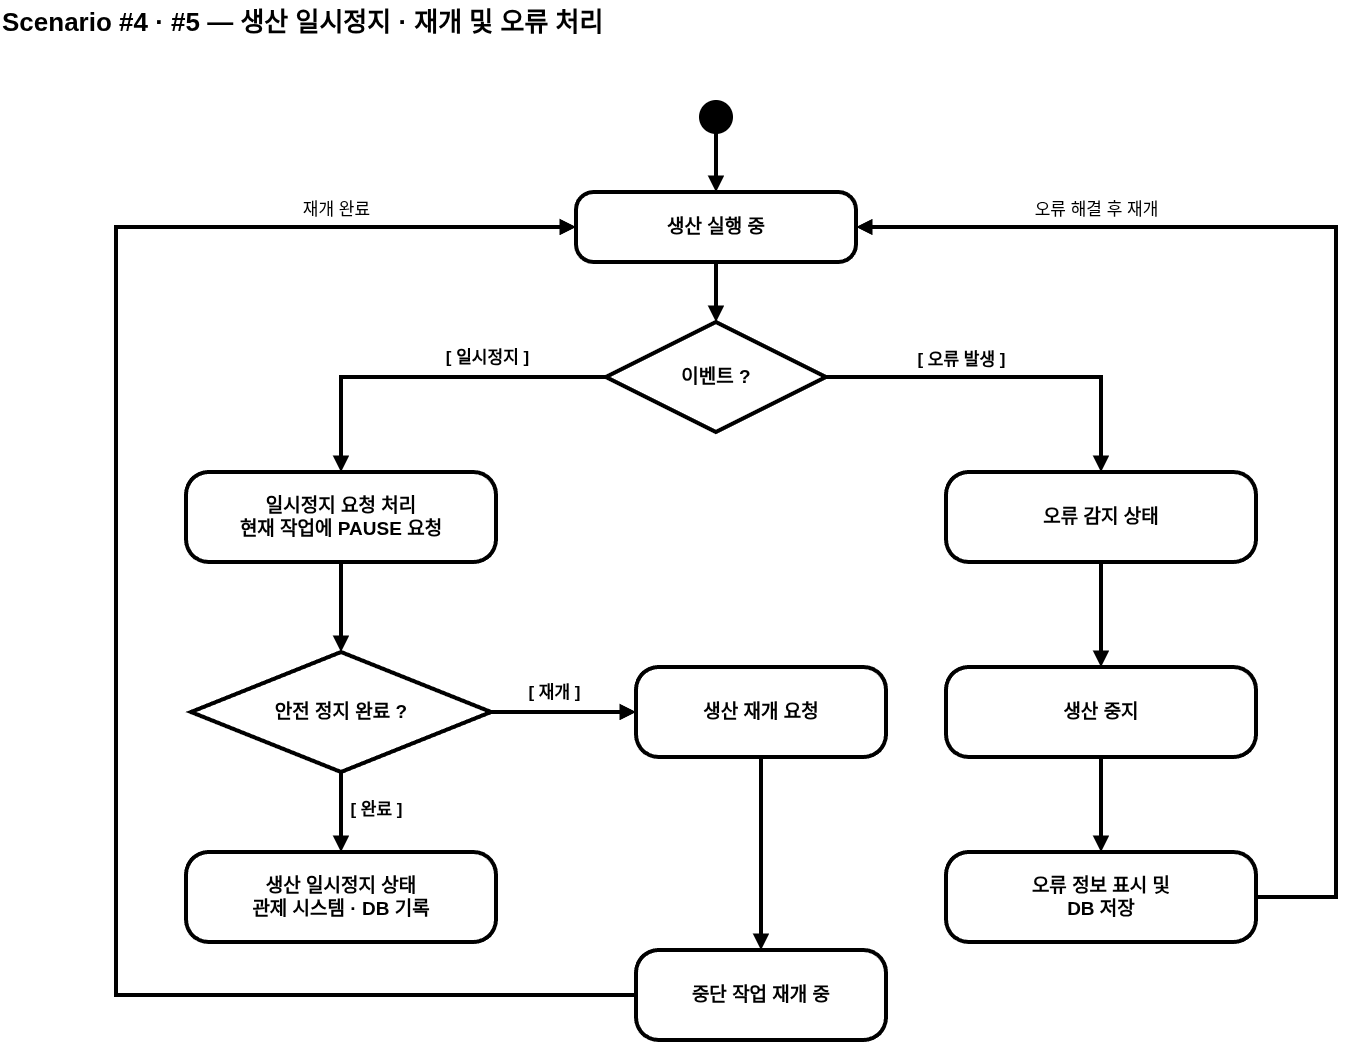

The diagram above was exported from draw.io. Its source (the exported page's mxGraphModel, read from the mxfile embedded in the PNG):
<mxGraphModel dx="2012" dy="1249" grid="1" gridSize="10" guides="1" tooltips="1" connect="1" arrows="1" fold="1" page="1" pageScale="1" pageWidth="1500" pageHeight="1100" math="0" shadow="0">
  <root>
    <mxCell id="0" />
    <mxCell id="1" parent="0" />
    <mxCell id="c_title" parent="1" style="text;html=1;align=left;fontSize=26;fontStyle=1;" value="Scenario #4 · #5 — 생산 일시정지 · 재개 및 오류 처리" vertex="1">
      <mxGeometry height="40" width="900" x="40" y="20" as="geometry" />
    </mxCell>
    <mxCell id="c_start" parent="1" style="ellipse;fillColor=#000000;strokeColor=#000000;strokeWidth=4;" value="" vertex="1">
      <mxGeometry height="30" width="30" x="741" y="122" as="geometry" />
    </mxCell>
    <mxCell id="c_run" parent="1" style="rounded=1;arcSize=25;whiteSpace=wrap;html=1;strokeWidth=4;fillColor=#ffffff;strokeColor=#000000;fontSize=19;" value="&lt;b&gt;생산 실행 중&lt;/b&gt;" vertex="1">
      <mxGeometry height="70" width="280" x="616" y="212" as="geometry" />
    </mxCell>
    <mxCell id="gH-QzVbe0tkY_O6hpgBW-1" edge="1" parent="1" source="c_dec1" style="edgeStyle=orthogonalEdgeStyle;rounded=0;orthogonalLoop=1;jettySize=auto;html=1;exitX=0;exitY=0.5;exitDx=0;exitDy=0;entryX=0.5;entryY=0;entryDx=0;entryDy=0;strokeWidth=4;endArrow=block;endFill=1;" target="c_pausereq">
      <mxGeometry relative="1" as="geometry" />
    </mxCell>
    <mxCell id="gH-QzVbe0tkY_O6hpgBW-2" connectable="0" parent="gH-QzVbe0tkY_O6hpgBW-1" style="edgeLabel;html=1;align=center;verticalAlign=middle;resizable=0;points=[];" value="&lt;b&gt;&lt;font style=&quot;font-size: 17px;&quot;&gt;[ 일시정지 ]&lt;/font&gt;&lt;/b&gt;" vertex="1">
      <mxGeometry relative="1" x="-0.0788" y="-2" as="geometry">
        <mxPoint x="46" y="-18" as="offset" />
      </mxGeometry>
    </mxCell>
    <mxCell id="c_dec1" parent="1" style="rhombus;whiteSpace=wrap;html=1;strokeWidth=4;fillColor=#ffffff;strokeColor=#000000;fontSize=19;" value="&lt;b&gt;이벤트 ?&lt;/b&gt;" vertex="1">
      <mxGeometry height="110" width="220" x="646" y="342" as="geometry" />
    </mxCell>
    <mxCell id="c_pausereq" parent="1" style="rounded=1;arcSize=25;whiteSpace=wrap;html=1;strokeWidth=4;fillColor=#ffffff;strokeColor=#000000;fontSize=19;" value="&lt;b&gt;일시정지 요청 처리&lt;br&gt;현재 작업에 PAUSE 요청&lt;/b&gt;" vertex="1">
      <mxGeometry height="90" width="310" x="226" y="492" as="geometry" />
    </mxCell>
    <mxCell id="gH-QzVbe0tkY_O6hpgBW-3" edge="1" parent="1" source="c_dec2" style="edgeStyle=orthogonalEdgeStyle;rounded=0;orthogonalLoop=1;jettySize=auto;html=1;exitX=1;exitY=0.5;exitDx=0;exitDy=0;entryX=0;entryY=0.5;entryDx=0;entryDy=0;endArrow=block;endFill=1;strokeWidth=4;" target="c_resumereq">
      <mxGeometry relative="1" as="geometry" />
    </mxCell>
    <mxCell id="gH-QzVbe0tkY_O6hpgBW-4" connectable="0" parent="gH-QzVbe0tkY_O6hpgBW-3" style="edgeLabel;html=1;align=center;verticalAlign=middle;resizable=0;points=[];" value="&lt;font style=&quot;font-size: 17px;&quot;&gt;&lt;b&gt;[ 재개 ]&lt;/b&gt;&lt;/font&gt;" vertex="1">
      <mxGeometry relative="1" x="-0.1448" y="2" as="geometry">
        <mxPoint y="-18" as="offset" />
      </mxGeometry>
    </mxCell>
    <mxCell id="c_dec2" parent="1" style="rhombus;whiteSpace=wrap;html=1;strokeWidth=4;fillColor=#ffffff;strokeColor=#000000;fontSize=19;" value="&lt;b&gt;안전 정지 완료 ?&lt;/b&gt;" vertex="1">
      <mxGeometry height="120" width="300" x="231" y="672" as="geometry" />
    </mxCell>
    <mxCell id="c_paused" parent="1" style="rounded=1;arcSize=25;whiteSpace=wrap;html=1;strokeWidth=4;fillColor=#ffffff;strokeColor=#000000;fontSize=19;" value="&lt;b&gt;생산 일시정지 상태&lt;br&gt;관제 시스템 · DB 기록&lt;/b&gt;" vertex="1">
      <mxGeometry height="90" width="310" x="226" y="872" as="geometry" />
    </mxCell>
    <mxCell id="c_resumereq" parent="1" style="rounded=1;arcSize=25;whiteSpace=wrap;html=1;strokeWidth=4;fillColor=#ffffff;strokeColor=#000000;fontSize=19;" value="&lt;b&gt;생산 재개 요청&lt;/b&gt;" vertex="1">
      <mxGeometry height="90" width="250" x="676" y="687" as="geometry" />
    </mxCell>
    <mxCell id="c_resuming" parent="1" style="rounded=1;arcSize=25;whiteSpace=wrap;html=1;strokeWidth=4;fillColor=#ffffff;strokeColor=#000000;fontSize=19;" value="&lt;b&gt;중단 작업 재개 중&lt;/b&gt;" vertex="1">
      <mxGeometry height="90" width="250" x="676" y="970" as="geometry" />
    </mxCell>
    <mxCell id="c_errdet" parent="1" style="rounded=1;arcSize=25;whiteSpace=wrap;html=1;strokeWidth=4;fillColor=#ffffff;strokeColor=#000000;fontSize=19;" value="&lt;b&gt;오류 감지 상태&lt;/b&gt;" vertex="1">
      <mxGeometry height="90" width="310" x="986" y="492" as="geometry" />
    </mxCell>
    <mxCell id="c_stop" parent="1" style="rounded=1;arcSize=25;whiteSpace=wrap;html=1;strokeWidth=4;fillColor=#ffffff;strokeColor=#000000;fontSize=19;" value="&lt;b&gt;생산 중지&lt;/b&gt;" vertex="1">
      <mxGeometry height="90" width="310" x="986" y="687" as="geometry" />
    </mxCell>
    <mxCell id="c_errshow" parent="1" style="rounded=1;arcSize=25;whiteSpace=wrap;html=1;strokeWidth=4;fillColor=#ffffff;strokeColor=#000000;fontSize=19;" value="&lt;b&gt;오류 정보 표시 및&lt;br&gt;DB 저장&lt;/b&gt;" vertex="1">
      <mxGeometry height="90" width="310" x="986" y="872" as="geometry" />
    </mxCell>
    <mxCell id="c_e1" edge="1" parent="1" source="c_start" style="edgeStyle=orthogonalEdgeStyle;rounded=0;html=1;strokeWidth=4;endArrow=block;endFill=1;" target="c_run" value="">
      <mxGeometry relative="1" as="geometry" />
    </mxCell>
    <mxCell id="c_e2" edge="1" parent="1" source="c_run" style="edgeStyle=orthogonalEdgeStyle;rounded=0;html=1;strokeWidth=4;endArrow=block;endFill=1;exitX=0.5;exitY=1;entryX=0.5;entryY=0;" target="c_dec1" value="">
      <mxGeometry relative="1" as="geometry" />
    </mxCell>
    <mxCell id="c_e4" edge="1" parent="1" source="c_dec1" style="edgeStyle=orthogonalEdgeStyle;rounded=0;html=1;strokeWidth=4;endArrow=block;endFill=1;fontSize=15;fontStyle=1;verticalAlign=bottom;exitX=1;exitY=0.5;entryX=0.5;entryY=0;" target="c_errdet" value="&lt;font style=&quot;font-size: 17px;&quot;&gt;[ 오류 발생 ]&lt;/font&gt;">
      <mxGeometry relative="1" x="-0.2727" y="5" as="geometry">
        <mxPoint as="offset" />
        <Array as="points">
          <mxPoint x="1141" y="397" />
        </Array>
      </mxGeometry>
    </mxCell>
    <mxCell id="c_e5" edge="1" parent="1" source="c_pausereq" style="edgeStyle=orthogonalEdgeStyle;rounded=0;html=1;strokeWidth=4;endArrow=block;endFill=1;exitX=0.5;exitY=1;entryX=0.5;entryY=0;" target="c_dec2" value="">
      <mxGeometry relative="1" as="geometry" />
    </mxCell>
    <mxCell id="c_e6" edge="1" parent="1" source="c_dec2" style="edgeStyle=orthogonalEdgeStyle;rounded=0;html=1;strokeWidth=4;endArrow=block;endFill=1;fontSize=15;fontStyle=1;verticalAlign=bottom;exitX=0.5;exitY=1;entryX=0.5;entryY=0;exitDx=0;exitDy=0;" target="c_paused" value="&lt;font style=&quot;font-size: 17px;&quot;&gt;[ 완료 ]&lt;/font&gt;">
      <mxGeometry relative="1" x="0.2381" y="35" as="geometry">
        <mxPoint as="offset" />
      </mxGeometry>
    </mxCell>
    <mxCell id="c_e8" edge="1" parent="1" source="c_resumereq" style="edgeStyle=orthogonalEdgeStyle;rounded=0;html=1;strokeWidth=4;endArrow=block;endFill=1;exitX=0.5;exitY=1;entryX=0.5;entryY=0;" target="c_resuming" value="">
      <mxGeometry relative="1" as="geometry" />
    </mxCell>
    <mxCell id="c_e9" edge="1" parent="1" source="c_resuming" style="edgeStyle=orthogonalEdgeStyle;rounded=0;html=1;strokeWidth=4;endArrow=block;endFill=1;fontSize=15;verticalAlign=bottom;exitX=0;exitY=0.5;entryX=0;entryY=0.5;exitDx=0;exitDy=0;" target="c_run" value="&lt;font style=&quot;font-size: 17px;&quot;&gt;재개 완료&lt;/font&gt;">
      <mxGeometry relative="1" x="0.7254" y="5" as="geometry">
        <mxPoint as="offset" />
        <Array as="points">
          <mxPoint x="156" y="1015" />
          <mxPoint x="156" y="247" />
        </Array>
      </mxGeometry>
    </mxCell>
    <mxCell id="c_e10" edge="1" parent="1" source="c_errdet" style="edgeStyle=orthogonalEdgeStyle;rounded=0;html=1;strokeWidth=4;endArrow=block;endFill=1;exitX=0.5;exitY=1;entryX=0.5;entryY=0;" target="c_stop" value="">
      <mxGeometry relative="1" as="geometry" />
    </mxCell>
    <mxCell id="c_e11" edge="1" parent="1" source="c_stop" style="edgeStyle=orthogonalEdgeStyle;rounded=0;html=1;strokeWidth=4;endArrow=block;endFill=1;exitX=0.5;exitY=1;entryX=0.5;entryY=0;" target="c_errshow" value="">
      <mxGeometry relative="1" as="geometry" />
    </mxCell>
    <mxCell id="c_e12" edge="1" parent="1" source="c_errshow" style="edgeStyle=orthogonalEdgeStyle;rounded=0;html=1;strokeWidth=4;endArrow=block;endFill=1;fontSize=15;verticalAlign=bottom;exitX=1;exitY=0.5;entryX=1;entryY=0.5;" target="c_run" value="&lt;font style=&quot;font-size: 17px;&quot;&gt;오류 해결 후 재개&lt;/font&gt;">
      <mxGeometry relative="1" x="0.6098" y="-5" as="geometry">
        <mxPoint as="offset" />
        <Array as="points">
          <mxPoint x="1376" y="917" />
          <mxPoint x="1376" y="247" />
        </Array>
      </mxGeometry>
    </mxCell>
  </root>
</mxGraphModel>